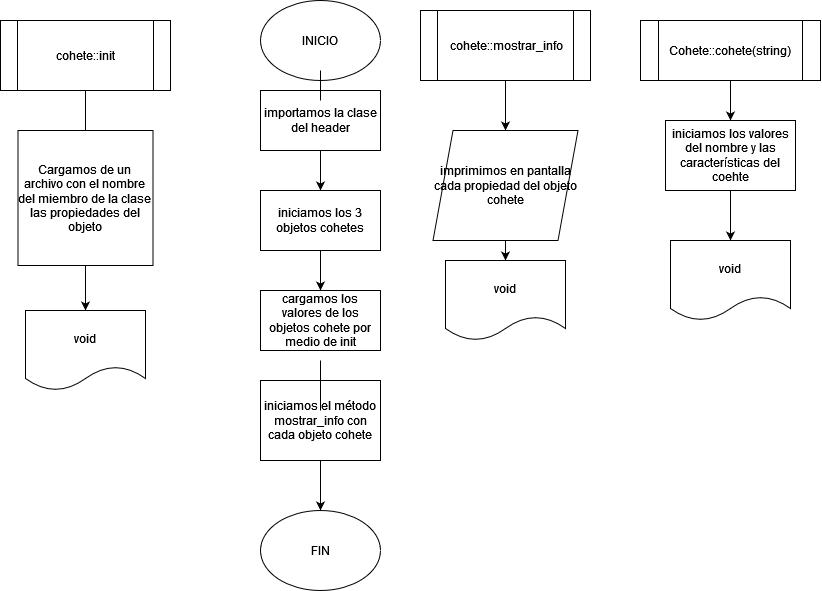

The diagram above was exported from draw.io. Its source (the exported page's mxGraphModel, read from the mxfile embedded in the PNG):
<mxGraphModel dx="1386" dy="610" grid="1" gridSize="10" guides="1" tooltips="1" connect="1" arrows="1" fold="1" page="1" pageScale="1" pageWidth="850" pageHeight="1100" math="0" shadow="0">
  <root>
    <mxCell id="0" />
    <mxCell id="1" parent="0" />
    <mxCell id="VaaQsW74_jF4mWlwhzff-4" style="edgeStyle=orthogonalEdgeStyle;rounded=0;orthogonalLoop=1;jettySize=auto;html=1;startArrow=none;" edge="1" parent="1" source="VaaQsW74_jF4mWlwhzff-30" target="VaaQsW74_jF4mWlwhzff-5">
      <mxGeometry relative="1" as="geometry">
        <mxPoint x="260" y="350" as="targetPoint" />
      </mxGeometry>
    </mxCell>
    <mxCell id="VaaQsW74_jF4mWlwhzff-1" value="INICIO" style="ellipse;whiteSpace=wrap;html=1;" vertex="1" parent="1">
      <mxGeometry x="200" y="220" width="120" height="80" as="geometry" />
    </mxCell>
    <mxCell id="VaaQsW74_jF4mWlwhzff-16" style="edgeStyle=orthogonalEdgeStyle;rounded=0;orthogonalLoop=1;jettySize=auto;html=1;" edge="1" parent="1" source="VaaQsW74_jF4mWlwhzff-2">
      <mxGeometry relative="1" as="geometry">
        <mxPoint x="260" y="610" as="targetPoint" />
      </mxGeometry>
    </mxCell>
    <mxCell id="VaaQsW74_jF4mWlwhzff-2" value="FIN" style="ellipse;whiteSpace=wrap;html=1;" vertex="1" parent="1">
      <mxGeometry x="200" y="730" width="120" height="80" as="geometry" />
    </mxCell>
    <mxCell id="VaaQsW74_jF4mWlwhzff-6" style="edgeStyle=orthogonalEdgeStyle;rounded=0;orthogonalLoop=1;jettySize=auto;html=1;" edge="1" parent="1" source="VaaQsW74_jF4mWlwhzff-5" target="VaaQsW74_jF4mWlwhzff-7">
      <mxGeometry relative="1" as="geometry">
        <mxPoint x="260" y="440" as="targetPoint" />
      </mxGeometry>
    </mxCell>
    <mxCell id="VaaQsW74_jF4mWlwhzff-5" value="iniciamos los 3 objetos cohetes" style="rounded=0;whiteSpace=wrap;html=1;" vertex="1" parent="1">
      <mxGeometry x="200" y="410" width="120" height="60" as="geometry" />
    </mxCell>
    <mxCell id="VaaQsW74_jF4mWlwhzff-8" style="edgeStyle=orthogonalEdgeStyle;rounded=0;orthogonalLoop=1;jettySize=auto;html=1;" edge="1" parent="1" source="VaaQsW74_jF4mWlwhzff-7">
      <mxGeometry relative="1" as="geometry">
        <mxPoint x="260" y="520" as="targetPoint" />
      </mxGeometry>
    </mxCell>
    <mxCell id="VaaQsW74_jF4mWlwhzff-7" value="cargamos los valores de los objetos cohete por medio de init" style="rounded=0;whiteSpace=wrap;html=1;" vertex="1" parent="1">
      <mxGeometry x="200" y="510" width="120" height="60" as="geometry" />
    </mxCell>
    <mxCell id="VaaQsW74_jF4mWlwhzff-10" style="edgeStyle=orthogonalEdgeStyle;rounded=0;orthogonalLoop=1;jettySize=auto;html=1;entryX=0.5;entryY=0;entryDx=0;entryDy=0;startArrow=none;" edge="1" parent="1" target="VaaQsW74_jF4mWlwhzff-2">
      <mxGeometry relative="1" as="geometry">
        <mxPoint x="260" y="670" as="sourcePoint" />
      </mxGeometry>
    </mxCell>
    <mxCell id="VaaQsW74_jF4mWlwhzff-9" value="iniciamos el método mostrar_info con cada objeto cohete" style="rounded=0;whiteSpace=wrap;html=1;" vertex="1" parent="1">
      <mxGeometry x="200" y="600" width="120" height="80" as="geometry" />
    </mxCell>
    <mxCell id="VaaQsW74_jF4mWlwhzff-12" value="" style="edgeStyle=orthogonalEdgeStyle;rounded=0;orthogonalLoop=1;jettySize=auto;html=1;entryX=0.5;entryY=0;entryDx=0;entryDy=0;endArrow=none;" edge="1" parent="1" source="VaaQsW74_jF4mWlwhzff-9">
      <mxGeometry relative="1" as="geometry">
        <mxPoint x="260" y="590" as="sourcePoint" />
        <mxPoint x="260" y="610" as="targetPoint" />
      </mxGeometry>
    </mxCell>
    <mxCell id="VaaQsW74_jF4mWlwhzff-14" style="edgeStyle=orthogonalEdgeStyle;rounded=0;orthogonalLoop=1;jettySize=auto;html=1;" edge="1" parent="1" source="VaaQsW74_jF4mWlwhzff-13" target="VaaQsW74_jF4mWlwhzff-15">
      <mxGeometry relative="1" as="geometry">
        <mxPoint x="420" y="370" as="targetPoint" />
      </mxGeometry>
    </mxCell>
    <mxCell id="VaaQsW74_jF4mWlwhzff-13" value="cohete::mostrar_info" style="shape=process;whiteSpace=wrap;html=1;backgroundOutline=1;" vertex="1" parent="1">
      <mxGeometry x="360" y="230" width="170" height="70" as="geometry" />
    </mxCell>
    <mxCell id="VaaQsW74_jF4mWlwhzff-17" style="edgeStyle=orthogonalEdgeStyle;rounded=0;orthogonalLoop=1;jettySize=auto;html=1;" edge="1" parent="1" source="VaaQsW74_jF4mWlwhzff-15" target="VaaQsW74_jF4mWlwhzff-18">
      <mxGeometry relative="1" as="geometry">
        <mxPoint x="445" y="520" as="targetPoint" />
      </mxGeometry>
    </mxCell>
    <mxCell id="VaaQsW74_jF4mWlwhzff-15" value="imprimimos en pantalla cada propiedad del objeto cohete" style="shape=parallelogram;perimeter=parallelogramPerimeter;whiteSpace=wrap;html=1;fixedSize=1;" vertex="1" parent="1">
      <mxGeometry x="372.5" y="350" width="145" height="110" as="geometry" />
    </mxCell>
    <mxCell id="VaaQsW74_jF4mWlwhzff-18" value="void" style="shape=document;whiteSpace=wrap;html=1;boundedLbl=1;" vertex="1" parent="1">
      <mxGeometry x="385" y="480" width="120" height="80" as="geometry" />
    </mxCell>
    <mxCell id="VaaQsW74_jF4mWlwhzff-19" style="edgeStyle=orthogonalEdgeStyle;rounded=0;orthogonalLoop=1;jettySize=auto;html=1;" edge="1" parent="1" source="VaaQsW74_jF4mWlwhzff-20">
      <mxGeometry relative="1" as="geometry">
        <mxPoint x="24.999999999999773" y="360" as="targetPoint" />
      </mxGeometry>
    </mxCell>
    <mxCell id="VaaQsW74_jF4mWlwhzff-20" value="cohete::init" style="shape=process;whiteSpace=wrap;html=1;backgroundOutline=1;" vertex="1" parent="1">
      <mxGeometry x="-60" y="240" width="170" height="70" as="geometry" />
    </mxCell>
    <mxCell id="VaaQsW74_jF4mWlwhzff-21" style="edgeStyle=orthogonalEdgeStyle;rounded=0;orthogonalLoop=1;jettySize=auto;html=1;" edge="1" parent="1" target="VaaQsW74_jF4mWlwhzff-23">
      <mxGeometry relative="1" as="geometry">
        <mxPoint x="25" y="530" as="targetPoint" />
        <mxPoint x="24.999999999999773" y="470" as="sourcePoint" />
      </mxGeometry>
    </mxCell>
    <mxCell id="VaaQsW74_jF4mWlwhzff-23" value="void" style="shape=document;whiteSpace=wrap;html=1;boundedLbl=1;" vertex="1" parent="1">
      <mxGeometry x="-35" y="530" width="120" height="80" as="geometry" />
    </mxCell>
    <mxCell id="VaaQsW74_jF4mWlwhzff-24" value="Cargamos de un archivo con el nombre del miembro de la clase las propiedades del objeto" style="whiteSpace=wrap;html=1;aspect=fixed;" vertex="1" parent="1">
      <mxGeometry x="-42.5" y="350" width="135" height="135" as="geometry" />
    </mxCell>
    <mxCell id="VaaQsW74_jF4mWlwhzff-26" style="edgeStyle=orthogonalEdgeStyle;rounded=0;orthogonalLoop=1;jettySize=auto;html=1;" edge="1" parent="1" source="VaaQsW74_jF4mWlwhzff-25" target="VaaQsW74_jF4mWlwhzff-27">
      <mxGeometry relative="1" as="geometry">
        <mxPoint x="670" y="360.0000000000001" as="targetPoint" />
      </mxGeometry>
    </mxCell>
    <mxCell id="VaaQsW74_jF4mWlwhzff-25" value="Cohete::cohete(string)" style="shape=process;whiteSpace=wrap;html=1;backgroundOutline=1;" vertex="1" parent="1">
      <mxGeometry x="580" y="240" width="180" height="60" as="geometry" />
    </mxCell>
    <mxCell id="VaaQsW74_jF4mWlwhzff-28" style="edgeStyle=orthogonalEdgeStyle;rounded=0;orthogonalLoop=1;jettySize=auto;html=1;" edge="1" parent="1" source="VaaQsW74_jF4mWlwhzff-27" target="VaaQsW74_jF4mWlwhzff-29">
      <mxGeometry relative="1" as="geometry">
        <mxPoint x="670" y="480" as="targetPoint" />
      </mxGeometry>
    </mxCell>
    <mxCell id="VaaQsW74_jF4mWlwhzff-27" value="iniciamos los valores del nombre y las características del coehte" style="rounded=0;whiteSpace=wrap;html=1;" vertex="1" parent="1">
      <mxGeometry x="605" y="340" width="130" height="70" as="geometry" />
    </mxCell>
    <mxCell id="VaaQsW74_jF4mWlwhzff-29" value="void" style="shape=document;whiteSpace=wrap;html=1;boundedLbl=1;" vertex="1" parent="1">
      <mxGeometry x="610" y="460" width="120" height="80" as="geometry" />
    </mxCell>
    <mxCell id="VaaQsW74_jF4mWlwhzff-30" value="importamos la clase del header" style="rounded=0;whiteSpace=wrap;html=1;" vertex="1" parent="1">
      <mxGeometry x="200" y="310" width="120" height="60" as="geometry" />
    </mxCell>
    <mxCell id="VaaQsW74_jF4mWlwhzff-31" value="" style="edgeStyle=orthogonalEdgeStyle;rounded=0;orthogonalLoop=1;jettySize=auto;html=1;endArrow=none;" edge="1" parent="1" source="VaaQsW74_jF4mWlwhzff-1" target="VaaQsW74_jF4mWlwhzff-30">
      <mxGeometry relative="1" as="geometry">
        <mxPoint x="260" y="410.0000000000001" as="targetPoint" />
        <mxPoint x="260" y="300.0000000000001" as="sourcePoint" />
      </mxGeometry>
    </mxCell>
  </root>
</mxGraphModel>